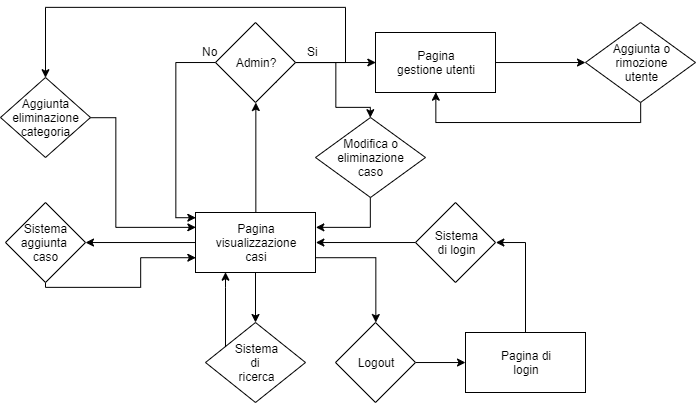

The diagram above was exported from draw.io. Its source (the exported page's mxGraphModel, read from the mxfile embedded in the PNG):
<mxGraphModel dx="650" dy="466" grid="1" gridSize="10" guides="1" tooltips="1" connect="1" arrows="1" fold="1" page="1" pageScale="1" pageWidth="827" pageHeight="1169" math="0" shadow="0">
  <root>
    <mxCell id="0" />
    <mxCell id="1" parent="0" />
    <mxCell id="yaZ0mQbD8YWUU20bGbOT-3" style="edgeStyle=orthogonalEdgeStyle;rounded=0;orthogonalLoop=1;jettySize=auto;html=1;exitX=0.5;exitY=0;exitDx=0;exitDy=0;entryX=1;entryY=0.5;entryDx=0;entryDy=0;" parent="1" source="yaZ0mQbD8YWUU20bGbOT-1" target="yaZ0mQbD8YWUU20bGbOT-2" edge="1">
      <mxGeometry relative="1" as="geometry" />
    </mxCell>
    <mxCell id="yaZ0mQbD8YWUU20bGbOT-1" value="&lt;div&gt;Pagina di &lt;br&gt;&lt;/div&gt;&lt;div&gt;login&lt;/div&gt;" style="rounded=0;whiteSpace=wrap;html=1;" parent="1" vertex="1">
      <mxGeometry x="470" y="415" width="120" height="60" as="geometry" />
    </mxCell>
    <mxCell id="yaZ0mQbD8YWUU20bGbOT-7" value="" style="edgeStyle=orthogonalEdgeStyle;rounded=0;orthogonalLoop=1;jettySize=auto;html=1;entryX=1;entryY=0.5;entryDx=0;entryDy=0;" parent="1" source="yaZ0mQbD8YWUU20bGbOT-2" target="yaZ0mQbD8YWUU20bGbOT-5" edge="1">
      <mxGeometry relative="1" as="geometry">
        <mxPoint x="340" y="325" as="targetPoint" />
      </mxGeometry>
    </mxCell>
    <mxCell id="yaZ0mQbD8YWUU20bGbOT-2" value="&lt;div&gt;Sistema&lt;/div&gt;&lt;div&gt;di login&lt;br&gt;&lt;/div&gt;" style="rhombus;whiteSpace=wrap;html=1;" parent="1" vertex="1">
      <mxGeometry x="420" y="285" width="80" height="80" as="geometry" />
    </mxCell>
    <mxCell id="yaZ0mQbD8YWUU20bGbOT-9" value="" style="edgeStyle=orthogonalEdgeStyle;rounded=0;orthogonalLoop=1;jettySize=auto;html=1;" parent="1" source="yaZ0mQbD8YWUU20bGbOT-5" target="yaZ0mQbD8YWUU20bGbOT-8" edge="1">
      <mxGeometry relative="1" as="geometry" />
    </mxCell>
    <mxCell id="yaZ0mQbD8YWUU20bGbOT-13" style="edgeStyle=orthogonalEdgeStyle;rounded=0;orthogonalLoop=1;jettySize=auto;html=1;exitX=0.5;exitY=0;exitDx=0;exitDy=0;entryX=0.5;entryY=1;entryDx=0;entryDy=0;" parent="1" source="yaZ0mQbD8YWUU20bGbOT-5" target="yaZ0mQbD8YWUU20bGbOT-12" edge="1">
      <mxGeometry relative="1" as="geometry" />
    </mxCell>
    <mxCell id="yaZ0mQbD8YWUU20bGbOT-24" style="edgeStyle=orthogonalEdgeStyle;rounded=0;orthogonalLoop=1;jettySize=auto;html=1;exitX=1;exitY=0.75;exitDx=0;exitDy=0;entryX=0.5;entryY=0;entryDx=0;entryDy=0;" parent="1" source="yaZ0mQbD8YWUU20bGbOT-5" target="yaZ0mQbD8YWUU20bGbOT-23" edge="1">
      <mxGeometry relative="1" as="geometry" />
    </mxCell>
    <mxCell id="yaZ0mQbD8YWUU20bGbOT-32" style="edgeStyle=orthogonalEdgeStyle;rounded=0;orthogonalLoop=1;jettySize=auto;html=1;entryX=1;entryY=0.5;entryDx=0;entryDy=0;" parent="1" source="yaZ0mQbD8YWUU20bGbOT-5" target="yaZ0mQbD8YWUU20bGbOT-30" edge="1">
      <mxGeometry relative="1" as="geometry" />
    </mxCell>
    <mxCell id="yaZ0mQbD8YWUU20bGbOT-5" value="&lt;div&gt;Pagina&lt;/div&gt;&lt;div&gt;visualizzazione &lt;br&gt;&lt;/div&gt;&lt;div&gt;casi&lt;br&gt;&lt;/div&gt;" style="rounded=0;whiteSpace=wrap;html=1;" parent="1" vertex="1">
      <mxGeometry x="200" y="295" width="120" height="60" as="geometry" />
    </mxCell>
    <mxCell id="yaZ0mQbD8YWUU20bGbOT-10" style="edgeStyle=orthogonalEdgeStyle;rounded=0;orthogonalLoop=1;jettySize=auto;html=1;entryX=0.25;entryY=1;entryDx=0;entryDy=0;" parent="1" source="yaZ0mQbD8YWUU20bGbOT-8" target="yaZ0mQbD8YWUU20bGbOT-5" edge="1">
      <mxGeometry relative="1" as="geometry">
        <mxPoint x="160" y="410" as="targetPoint" />
        <Array as="points">
          <mxPoint x="230" y="370" />
          <mxPoint x="230" y="370" />
        </Array>
      </mxGeometry>
    </mxCell>
    <mxCell id="yaZ0mQbD8YWUU20bGbOT-8" value="&lt;div&gt;Sistema&lt;/div&gt;&lt;div&gt;di &lt;br&gt;&lt;/div&gt;&lt;div&gt;ricerca&lt;br&gt;&lt;/div&gt;" style="rhombus;whiteSpace=wrap;html=1;" parent="1" vertex="1">
      <mxGeometry x="210" y="405" width="100" height="80" as="geometry" />
    </mxCell>
    <mxCell id="yaZ0mQbD8YWUU20bGbOT-14" style="edgeStyle=orthogonalEdgeStyle;rounded=0;orthogonalLoop=1;jettySize=auto;html=1;exitX=0;exitY=0.5;exitDx=0;exitDy=0;" parent="1" source="yaZ0mQbD8YWUU20bGbOT-12" edge="1">
      <mxGeometry relative="1" as="geometry">
        <Array as="points">
          <mxPoint x="180" y="145" />
          <mxPoint x="180" y="300" />
          <mxPoint x="200" y="300" />
        </Array>
        <mxPoint x="200" y="300" as="targetPoint" />
      </mxGeometry>
    </mxCell>
    <mxCell id="yaZ0mQbD8YWUU20bGbOT-17" style="edgeStyle=orthogonalEdgeStyle;rounded=0;orthogonalLoop=1;jettySize=auto;html=1;entryX=0;entryY=0.5;entryDx=0;entryDy=0;" parent="1" source="yaZ0mQbD8YWUU20bGbOT-12" target="yaZ0mQbD8YWUU20bGbOT-16" edge="1">
      <mxGeometry relative="1" as="geometry" />
    </mxCell>
    <mxCell id="yaZ0mQbD8YWUU20bGbOT-35" style="edgeStyle=orthogonalEdgeStyle;rounded=0;orthogonalLoop=1;jettySize=auto;html=1;exitX=1;exitY=1;exitDx=0;exitDy=0;entryX=0.5;entryY=0;entryDx=0;entryDy=0;" parent="1" source="yaZ0mQbD8YWUU20bGbOT-12" target="yaZ0mQbD8YWUU20bGbOT-34" edge="1">
      <mxGeometry relative="1" as="geometry">
        <Array as="points">
          <mxPoint x="280" y="145" />
          <mxPoint x="340" y="145" />
          <mxPoint x="340" y="190" />
          <mxPoint x="375" y="190" />
        </Array>
      </mxGeometry>
    </mxCell>
    <mxCell id="A4DtPgdjDDFZPpShcE_p-3" style="edgeStyle=orthogonalEdgeStyle;rounded=0;orthogonalLoop=1;jettySize=auto;html=1;exitX=1;exitY=0.5;exitDx=0;exitDy=0;entryX=0.5;entryY=0;entryDx=0;entryDy=0;" edge="1" parent="1" source="yaZ0mQbD8YWUU20bGbOT-12" target="A4DtPgdjDDFZPpShcE_p-2">
      <mxGeometry relative="1" as="geometry">
        <Array as="points">
          <mxPoint x="350" y="145" />
          <mxPoint x="350" y="90" />
          <mxPoint x="50" y="90" />
        </Array>
      </mxGeometry>
    </mxCell>
    <mxCell id="yaZ0mQbD8YWUU20bGbOT-12" value="Admin?" style="rhombus;whiteSpace=wrap;html=1;" parent="1" vertex="1">
      <mxGeometry x="220" y="105" width="80" height="80" as="geometry" />
    </mxCell>
    <mxCell id="yaZ0mQbD8YWUU20bGbOT-15" value="No" style="text;html=1;resizable=0;points=[];autosize=1;align=left;verticalAlign=top;spacingTop=-4;" parent="1" vertex="1">
      <mxGeometry x="205" y="125" width="30" height="20" as="geometry" />
    </mxCell>
    <mxCell id="yaZ0mQbD8YWUU20bGbOT-19" style="edgeStyle=orthogonalEdgeStyle;rounded=0;orthogonalLoop=1;jettySize=auto;html=1;entryX=0;entryY=0.5;entryDx=0;entryDy=0;" parent="1" source="yaZ0mQbD8YWUU20bGbOT-16" target="yaZ0mQbD8YWUU20bGbOT-18" edge="1">
      <mxGeometry relative="1" as="geometry" />
    </mxCell>
    <mxCell id="yaZ0mQbD8YWUU20bGbOT-16" value="&lt;div&gt;Pagina&lt;/div&gt;&lt;div&gt;gestione utenti&lt;br&gt;&lt;/div&gt;" style="rounded=0;whiteSpace=wrap;html=1;" parent="1" vertex="1">
      <mxGeometry x="380" y="115" width="120" height="60" as="geometry" />
    </mxCell>
    <mxCell id="yaZ0mQbD8YWUU20bGbOT-26" style="edgeStyle=orthogonalEdgeStyle;rounded=0;orthogonalLoop=1;jettySize=auto;html=1;exitX=0.5;exitY=1;exitDx=0;exitDy=0;entryX=0.5;entryY=1;entryDx=0;entryDy=0;" parent="1" source="yaZ0mQbD8YWUU20bGbOT-18" target="yaZ0mQbD8YWUU20bGbOT-16" edge="1">
      <mxGeometry relative="1" as="geometry" />
    </mxCell>
    <mxCell id="yaZ0mQbD8YWUU20bGbOT-18" value="&lt;div&gt;Aggiunta o &lt;br&gt;&lt;/div&gt;&lt;div&gt;rimozione&lt;/div&gt;&lt;div&gt;utente&lt;br&gt;&lt;/div&gt;" style="rhombus;whiteSpace=wrap;html=1;" parent="1" vertex="1">
      <mxGeometry x="590" y="105" width="110" height="80" as="geometry" />
    </mxCell>
    <mxCell id="yaZ0mQbD8YWUU20bGbOT-25" style="edgeStyle=orthogonalEdgeStyle;rounded=0;orthogonalLoop=1;jettySize=auto;html=1;exitX=1;exitY=0.5;exitDx=0;exitDy=0;entryX=0;entryY=0.5;entryDx=0;entryDy=0;" parent="1" source="yaZ0mQbD8YWUU20bGbOT-23" target="yaZ0mQbD8YWUU20bGbOT-1" edge="1">
      <mxGeometry relative="1" as="geometry" />
    </mxCell>
    <mxCell id="yaZ0mQbD8YWUU20bGbOT-23" value="Logout" style="rhombus;whiteSpace=wrap;html=1;" parent="1" vertex="1">
      <mxGeometry x="340" y="405" width="80" height="80" as="geometry" />
    </mxCell>
    <mxCell id="yaZ0mQbD8YWUU20bGbOT-27" value="Si" style="text;html=1;resizable=0;points=[];autosize=1;align=left;verticalAlign=top;spacingTop=-4;" parent="1" vertex="1">
      <mxGeometry x="310" y="125" width="30" height="20" as="geometry" />
    </mxCell>
    <mxCell id="yaZ0mQbD8YWUU20bGbOT-33" style="edgeStyle=orthogonalEdgeStyle;rounded=0;orthogonalLoop=1;jettySize=auto;html=1;entryX=0;entryY=0.75;entryDx=0;entryDy=0;" parent="1" source="yaZ0mQbD8YWUU20bGbOT-30" target="yaZ0mQbD8YWUU20bGbOT-5" edge="1">
      <mxGeometry relative="1" as="geometry">
        <Array as="points">
          <mxPoint x="50" y="370" />
          <mxPoint x="145" y="370" />
          <mxPoint x="145" y="340" />
        </Array>
      </mxGeometry>
    </mxCell>
    <mxCell id="yaZ0mQbD8YWUU20bGbOT-30" value="&lt;div&gt;Sistema aggiunta &lt;br&gt;&lt;/div&gt;&lt;div&gt;caso&lt;/div&gt;" style="rhombus;whiteSpace=wrap;html=1;" parent="1" vertex="1">
      <mxGeometry x="10" y="285" width="80" height="80" as="geometry" />
    </mxCell>
    <mxCell id="yaZ0mQbD8YWUU20bGbOT-37" style="edgeStyle=orthogonalEdgeStyle;rounded=0;orthogonalLoop=1;jettySize=auto;html=1;entryX=1;entryY=0.25;entryDx=0;entryDy=0;" parent="1" source="yaZ0mQbD8YWUU20bGbOT-34" target="yaZ0mQbD8YWUU20bGbOT-5" edge="1">
      <mxGeometry relative="1" as="geometry" />
    </mxCell>
    <mxCell id="yaZ0mQbD8YWUU20bGbOT-34" value="&lt;div&gt;Modifica o eliminazione&lt;/div&gt;&lt;div&gt;caso&lt;br&gt;&lt;/div&gt;" style="rhombus;whiteSpace=wrap;html=1;" parent="1" vertex="1">
      <mxGeometry x="320" y="200" width="110" height="80" as="geometry" />
    </mxCell>
    <mxCell id="A4DtPgdjDDFZPpShcE_p-4" style="edgeStyle=orthogonalEdgeStyle;rounded=0;orthogonalLoop=1;jettySize=auto;html=1;entryX=0;entryY=0.25;entryDx=0;entryDy=0;" edge="1" parent="1" source="A4DtPgdjDDFZPpShcE_p-2" target="yaZ0mQbD8YWUU20bGbOT-5">
      <mxGeometry relative="1" as="geometry">
        <Array as="points">
          <mxPoint x="120" y="200" />
          <mxPoint x="120" y="310" />
        </Array>
      </mxGeometry>
    </mxCell>
    <mxCell id="A4DtPgdjDDFZPpShcE_p-2" value="Aggiunta eliminazione&lt;br&gt;categoria" style="rhombus;whiteSpace=wrap;html=1;" vertex="1" parent="1">
      <mxGeometry x="5" y="160" width="90" height="80" as="geometry" />
    </mxCell>
  </root>
</mxGraphModel>